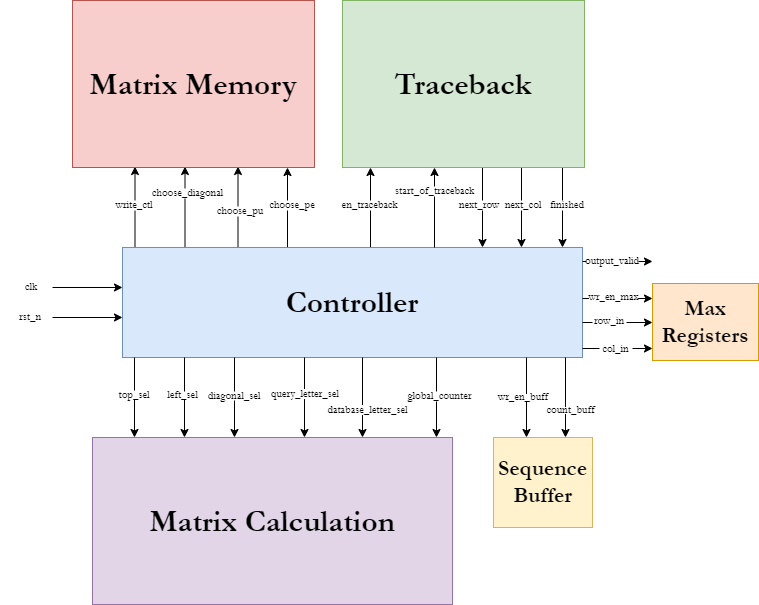

The diagram above was exported from draw.io. Its source (the exported page's mxGraphModel, read from the mxfile embedded in the PNG):
<mxGraphModel dx="778" dy="1412" grid="1" gridSize="10" guides="1" tooltips="1" connect="1" arrows="1" fold="1" page="1" pageScale="1" pageWidth="850" pageHeight="1100" math="0" shadow="0">
  <root>
    <mxCell id="0" />
    <mxCell id="1" parent="0" />
    <mxCell id="42" value="" style="endArrow=classic;html=1;fontFamily=Garamond;" parent="1" edge="1">
      <mxGeometry width="50" height="50" relative="1" as="geometry">
        <mxPoint x="400" y="-773" as="sourcePoint" />
        <mxPoint x="400" y="-853" as="targetPoint" />
      </mxGeometry>
    </mxCell>
    <mxCell id="38" value="" style="endArrow=classic;html=1;fontFamily=Garamond;" parent="1" edge="1">
      <mxGeometry width="50" height="50" relative="1" as="geometry">
        <mxPoint x="164.5" y="-774" as="sourcePoint" />
        <mxPoint x="164.5" y="-854" as="targetPoint" />
      </mxGeometry>
    </mxCell>
    <mxCell id="39" value="" style="endArrow=classic;html=1;fontFamily=Garamond;" parent="1" edge="1">
      <mxGeometry width="50" height="50" relative="1" as="geometry">
        <mxPoint x="214.5" y="-774" as="sourcePoint" />
        <mxPoint x="214.5" y="-854" as="targetPoint" />
      </mxGeometry>
    </mxCell>
    <mxCell id="40" value="" style="endArrow=classic;html=1;fontFamily=Garamond;" parent="1" edge="1">
      <mxGeometry width="50" height="50" relative="1" as="geometry">
        <mxPoint x="267.5" y="-774" as="sourcePoint" />
        <mxPoint x="267.5" y="-854" as="targetPoint" />
      </mxGeometry>
    </mxCell>
    <mxCell id="41" value="" style="endArrow=classic;html=1;fontFamily=Garamond;" parent="1" edge="1">
      <mxGeometry width="50" height="50" relative="1" as="geometry">
        <mxPoint x="317" y="-773" as="sourcePoint" />
        <mxPoint x="317" y="-853" as="targetPoint" />
      </mxGeometry>
    </mxCell>
    <mxCell id="2" value="&lt;b&gt;&lt;font style=&quot;font-size: 31px;&quot;&gt;Controller&lt;/font&gt;&lt;/b&gt;" style="rounded=0;whiteSpace=wrap;html=1;fillColor=#dae8fc;strokeColor=#6c8ebf;fontFamily=Garamond;" parent="1" vertex="1">
      <mxGeometry x="152" y="-773" width="460" height="110" as="geometry" />
    </mxCell>
    <mxCell id="3" value="" style="endArrow=classic;html=1;fontFamily=Garamond;" parent="1" edge="1">
      <mxGeometry width="50" height="50" relative="1" as="geometry">
        <mxPoint x="595" y="-663" as="sourcePoint" />
        <mxPoint x="595" y="-583" as="targetPoint" />
      </mxGeometry>
    </mxCell>
    <mxCell id="4" value="" style="endArrow=classic;html=1;fontFamily=Garamond;" parent="1" edge="1">
      <mxGeometry width="50" height="50" relative="1" as="geometry">
        <mxPoint x="556" y="-663" as="sourcePoint" />
        <mxPoint x="556" y="-583" as="targetPoint" />
      </mxGeometry>
    </mxCell>
    <mxCell id="5" value="" style="endArrow=classic;html=1;fontFamily=Garamond;" parent="1" edge="1">
      <mxGeometry width="50" height="50" relative="1" as="geometry">
        <mxPoint x="164" y="-663" as="sourcePoint" />
        <mxPoint x="164" y="-583" as="targetPoint" />
      </mxGeometry>
    </mxCell>
    <mxCell id="6" value="" style="endArrow=classic;html=1;fontFamily=Garamond;" parent="1" edge="1">
      <mxGeometry width="50" height="50" relative="1" as="geometry">
        <mxPoint x="214" y="-663" as="sourcePoint" />
        <mxPoint x="214" y="-583" as="targetPoint" />
      </mxGeometry>
    </mxCell>
    <mxCell id="7" value="" style="endArrow=classic;html=1;fontFamily=Garamond;" parent="1" edge="1">
      <mxGeometry width="50" height="50" relative="1" as="geometry">
        <mxPoint x="264" y="-663" as="sourcePoint" />
        <mxPoint x="264" y="-583" as="targetPoint" />
      </mxGeometry>
    </mxCell>
    <mxCell id="8" value="" style="endArrow=classic;html=1;fontFamily=Garamond;" parent="1" edge="1">
      <mxGeometry width="50" height="50" relative="1" as="geometry">
        <mxPoint x="334" y="-663" as="sourcePoint" />
        <mxPoint x="334" y="-583" as="targetPoint" />
      </mxGeometry>
    </mxCell>
    <mxCell id="9" value="" style="endArrow=classic;html=1;fontFamily=Garamond;" parent="1" edge="1">
      <mxGeometry width="50" height="50" relative="1" as="geometry">
        <mxPoint x="392" y="-663" as="sourcePoint" />
        <mxPoint x="392" y="-583" as="targetPoint" />
      </mxGeometry>
    </mxCell>
    <mxCell id="11" value="wr_en_buff" style="text;html=1;strokeColor=none;fillColor=default;align=center;verticalAlign=middle;whiteSpace=wrap;rounded=0;fontSize=11;fontFamily=Garamond;" parent="1" vertex="1">
      <mxGeometry x="529" y="-626.5" width="48" height="7" as="geometry" />
    </mxCell>
    <mxCell id="12" value="count_buff" style="text;html=1;strokeColor=none;fillColor=default;align=center;verticalAlign=middle;whiteSpace=wrap;rounded=0;fontSize=11;fontFamily=Garamond;" parent="1" vertex="1">
      <mxGeometry x="579" y="-613.5" width="43" height="7" as="geometry" />
    </mxCell>
    <mxCell id="13" value="top_sel" style="text;html=1;strokeColor=none;fillColor=default;align=center;verticalAlign=middle;whiteSpace=wrap;rounded=0;fontSize=11;fontFamily=Garamond;" parent="1" vertex="1">
      <mxGeometry x="143" y="-630" width="42" height="9" as="geometry" />
    </mxCell>
    <mxCell id="14" value="left_sel" style="text;html=1;strokeColor=none;fillColor=default;align=center;verticalAlign=middle;whiteSpace=wrap;rounded=0;fontSize=11;fontFamily=Garamond;" parent="1" vertex="1">
      <mxGeometry x="192" y="-629" width="41" height="8" as="geometry" />
    </mxCell>
    <mxCell id="15" value="diagonal_sel" style="text;html=1;strokeColor=none;fillColor=default;align=center;verticalAlign=middle;whiteSpace=wrap;rounded=0;fontSize=11;fontFamily=Garamond;" parent="1" vertex="1">
      <mxGeometry x="243" y="-629" width="42" height="9" as="geometry" />
    </mxCell>
    <mxCell id="16" value="query_letter_sel" style="text;html=1;strokeColor=none;fillColor=default;align=center;verticalAlign=middle;whiteSpace=wrap;rounded=0;fontSize=11;fontFamily=Garamond;" parent="1" vertex="1">
      <mxGeometry x="312" y="-631.5" width="46" height="10" as="geometry" />
    </mxCell>
    <mxCell id="18" value="database_letter_sel" style="text;html=1;strokeColor=none;fillColor=default;align=center;verticalAlign=middle;whiteSpace=wrap;rounded=0;fontSize=11;fontFamily=Garamond;" parent="1" vertex="1">
      <mxGeometry x="370" y="-615.5" width="55" height="10" as="geometry" />
    </mxCell>
    <mxCell id="21" value="" style="endArrow=classic;html=1;fontFamily=Garamond;" parent="1" edge="1">
      <mxGeometry width="50" height="50" relative="1" as="geometry">
        <mxPoint x="466" y="-663" as="sourcePoint" />
        <mxPoint x="466" y="-583" as="targetPoint" />
      </mxGeometry>
    </mxCell>
    <mxCell id="22" value="global_counter" style="text;html=1;strokeColor=none;fillColor=default;align=center;verticalAlign=middle;whiteSpace=wrap;rounded=0;fontSize=11;fontFamily=Garamond;" parent="1" vertex="1">
      <mxGeometry x="447" y="-629" width="45" height="10" as="geometry" />
    </mxCell>
    <mxCell id="25" value="" style="endArrow=classic;html=1;fontSize=11;fontFamily=Garamond;" parent="1" edge="1">
      <mxGeometry width="50" height="50" relative="1" as="geometry">
        <mxPoint x="612" y="-698" as="sourcePoint" />
        <mxPoint x="682" y="-698" as="targetPoint" />
      </mxGeometry>
    </mxCell>
    <mxCell id="26" value="" style="endArrow=classic;html=1;fontSize=11;fontFamily=Garamond;" parent="1" edge="1">
      <mxGeometry width="50" height="50" relative="1" as="geometry">
        <mxPoint x="612" y="-672" as="sourcePoint" />
        <mxPoint x="682" y="-672" as="targetPoint" />
      </mxGeometry>
    </mxCell>
    <mxCell id="27" value="" style="endArrow=classic;html=1;fontSize=11;fontFamily=Garamond;" parent="1" edge="1">
      <mxGeometry width="50" height="50" relative="1" as="geometry">
        <mxPoint x="612" y="-722" as="sourcePoint" />
        <mxPoint x="682" y="-722" as="targetPoint" />
      </mxGeometry>
    </mxCell>
    <mxCell id="28" value="wr_en_max" style="text;html=1;strokeColor=none;fillColor=default;align=center;verticalAlign=middle;whiteSpace=wrap;rounded=0;fontSize=11;fontFamily=Garamond;" parent="1" vertex="1">
      <mxGeometry x="618.5" y="-732" width="49" height="17" as="geometry" />
    </mxCell>
    <mxCell id="29" value="row_in" style="text;html=1;strokeColor=none;fillColor=default;align=center;verticalAlign=middle;whiteSpace=wrap;rounded=0;fontSize=11;fontFamily=Garamond;" parent="1" vertex="1">
      <mxGeometry x="622" y="-707" width="34" height="16" as="geometry" />
    </mxCell>
    <mxCell id="31" value="" style="endArrow=classic;html=1;fontSize=8;fontFamily=Garamond;" parent="1" edge="1">
      <mxGeometry width="50" height="50" relative="1" as="geometry">
        <mxPoint x="82" y="-733" as="sourcePoint" />
        <mxPoint x="152" y="-733" as="targetPoint" />
      </mxGeometry>
    </mxCell>
    <mxCell id="32" value="" style="endArrow=classic;html=1;fontSize=8;fontFamily=Garamond;" parent="1" edge="1">
      <mxGeometry width="50" height="50" relative="1" as="geometry">
        <mxPoint x="82" y="-703" as="sourcePoint" />
        <mxPoint x="152" y="-703" as="targetPoint" />
      </mxGeometry>
    </mxCell>
    <mxCell id="33" value="clk" style="text;html=1;strokeColor=none;fillColor=none;align=center;verticalAlign=middle;whiteSpace=wrap;rounded=0;fontSize=11;fontFamily=Garamond;" parent="1" vertex="1">
      <mxGeometry x="31" y="-748" width="60" height="30" as="geometry" />
    </mxCell>
    <mxCell id="34" value="rst_n" style="text;html=1;strokeColor=none;fillColor=none;align=center;verticalAlign=middle;whiteSpace=wrap;rounded=0;fontSize=11;fontFamily=Garamond;" parent="1" vertex="1">
      <mxGeometry x="30" y="-718" width="60" height="30" as="geometry" />
    </mxCell>
    <mxCell id="36" value="" style="endArrow=classic;html=1;fontFamily=Garamond;" parent="1" edge="1">
      <mxGeometry width="50" height="50" relative="1" as="geometry">
        <mxPoint x="551" y="-853" as="sourcePoint" />
        <mxPoint x="551" y="-773" as="targetPoint" />
      </mxGeometry>
    </mxCell>
    <mxCell id="37" value="" style="endArrow=classic;html=1;fontFamily=Garamond;" parent="1" edge="1">
      <mxGeometry width="50" height="50" relative="1" as="geometry">
        <mxPoint x="512" y="-853" as="sourcePoint" />
        <mxPoint x="512" y="-773" as="targetPoint" />
      </mxGeometry>
    </mxCell>
    <mxCell id="50" value="" style="endArrow=classic;html=1;fontFamily=Garamond;" parent="1" edge="1">
      <mxGeometry width="50" height="50" relative="1" as="geometry">
        <mxPoint x="464" y="-773" as="sourcePoint" />
        <mxPoint x="464" y="-853" as="targetPoint" />
      </mxGeometry>
    </mxCell>
    <mxCell id="52" value="" style="endArrow=classic;html=1;fontSize=11;fontFamily=Garamond;" parent="1" edge="1">
      <mxGeometry width="50" height="50" relative="1" as="geometry">
        <mxPoint x="612" y="-759" as="sourcePoint" />
        <mxPoint x="682" y="-759" as="targetPoint" />
      </mxGeometry>
    </mxCell>
    <mxCell id="53" value="output_valid" style="text;html=1;strokeColor=none;fillColor=default;align=center;verticalAlign=middle;whiteSpace=wrap;rounded=0;fontSize=11;fontFamily=Garamond;" parent="1" vertex="1">
      <mxGeometry x="616" y="-766" width="52" height="14" as="geometry" />
    </mxCell>
    <mxCell id="54" value="" style="endArrow=classic;html=1;fontFamily=Garamond;" parent="1" edge="1">
      <mxGeometry width="50" height="50" relative="1" as="geometry">
        <mxPoint x="592" y="-853" as="sourcePoint" />
        <mxPoint x="592" y="-773" as="targetPoint" />
      </mxGeometry>
    </mxCell>
    <mxCell id="56" value="&lt;b style=&quot;border-color: var(--border-color); font-family: Garamond; font-size: 31px;&quot;&gt;Matrix Calculation&lt;/b&gt;" style="rounded=0;whiteSpace=wrap;html=1;fontSize=9;fillColor=#e1d5e7;strokeColor=#9673a6;" parent="1" vertex="1">
      <mxGeometry x="122" y="-583" width="360" height="167" as="geometry" />
    </mxCell>
    <mxCell id="57" value="&lt;b style=&quot;border-color: var(--border-color); font-family: Garamond;&quot;&gt;&lt;font style=&quot;font-size: 22px;&quot;&gt;Sequence Buffer&lt;/font&gt;&lt;/b&gt;" style="rounded=0;whiteSpace=wrap;html=1;fontSize=9;fillColor=#fff2cc;strokeColor=#d6b656;" parent="1" vertex="1">
      <mxGeometry x="523" y="-583" width="99" height="90" as="geometry" />
    </mxCell>
    <mxCell id="58" value="&lt;b style=&quot;border-color: var(--border-color);&quot;&gt;&lt;font style=&quot;font-size: 22px;&quot;&gt;Max Registers&lt;/font&gt;&lt;/b&gt;" style="rounded=0;whiteSpace=wrap;html=1;fontSize=9;fillColor=#ffe6cc;strokeColor=#d79b00;fontFamily=Garamond;" parent="1" vertex="1">
      <mxGeometry x="682" y="-737" width="106" height="77" as="geometry" />
    </mxCell>
    <mxCell id="59" value="&lt;b style=&quot;border-color: var(--border-color); font-size: 31px;&quot;&gt;Traceback&lt;/b&gt;" style="rounded=0;whiteSpace=wrap;html=1;fontSize=9;fillColor=#d5e8d4;strokeColor=#82b366;fontFamily=Garamond;" parent="1" vertex="1">
      <mxGeometry x="372" y="-1020" width="242" height="167" as="geometry" />
    </mxCell>
    <mxCell id="60" value="&lt;span style=&quot;font-size: 31px;&quot;&gt;&lt;b&gt;Matrix Memory&lt;/b&gt;&lt;/span&gt;" style="rounded=0;whiteSpace=wrap;html=1;fontSize=9;fillColor=#f8cecc;strokeColor=#b85450;fontFamily=Garamond;" parent="1" vertex="1">
      <mxGeometry x="102" y="-1020" width="242" height="167" as="geometry" />
    </mxCell>
    <mxCell id="43" value="next_row" style="text;html=1;strokeColor=none;fillColor=default;align=center;verticalAlign=middle;whiteSpace=wrap;rounded=0;fontSize=11;fontFamily=Garamond;" parent="1" vertex="1">
      <mxGeometry x="482" y="-820" width="54" height="10" as="geometry" />
    </mxCell>
    <mxCell id="44" value="next_col" style="text;html=1;strokeColor=none;fillColor=default;align=center;verticalAlign=middle;whiteSpace=wrap;rounded=0;fontSize=11;fontFamily=Garamond;" parent="1" vertex="1">
      <mxGeometry x="536" y="-820" width="34" height="10" as="geometry" />
    </mxCell>
    <mxCell id="45" value="write_ctl" style="text;html=1;strokeColor=none;fillColor=default;align=center;verticalAlign=middle;whiteSpace=wrap;rounded=0;fontSize=11;fontFamily=Garamond;" parent="1" vertex="1">
      <mxGeometry x="143" y="-820" width="42" height="10" as="geometry" />
    </mxCell>
    <mxCell id="47" value="choose_pu" style="text;html=1;strokeColor=none;fillColor=default;align=center;verticalAlign=middle;whiteSpace=wrap;rounded=0;fontSize=11;fontFamily=Garamond;" parent="1" vertex="1">
      <mxGeometry x="248" y="-814" width="44" height="10" as="geometry" />
    </mxCell>
    <mxCell id="48" value="choose_pe" style="text;html=1;strokeColor=none;fillColor=default;align=center;verticalAlign=middle;whiteSpace=wrap;rounded=0;fontSize=11;fontFamily=Garamond;" parent="1" vertex="1">
      <mxGeometry x="301" y="-820" width="42" height="10" as="geometry" />
    </mxCell>
    <mxCell id="51" value="&lt;font style=&quot;font-size: 11px;&quot;&gt;start_of_traceback&lt;/font&gt;" style="text;html=1;strokeColor=none;fillColor=default;align=center;verticalAlign=middle;whiteSpace=wrap;rounded=0;fontSize=11;fontFamily=Garamond;" parent="1" vertex="1">
      <mxGeometry x="437" y="-834" width="55" height="10" as="geometry" />
    </mxCell>
    <mxCell id="55" value="finished" style="text;html=1;strokeColor=none;fillColor=default;align=center;verticalAlign=middle;whiteSpace=wrap;rounded=0;fontSize=11;fontFamily=Garamond;" parent="1" vertex="1">
      <mxGeometry x="579" y="-820" width="36" height="10" as="geometry" />
    </mxCell>
    <mxCell id="67" value="choose_diagonal" style="text;html=1;strokeColor=none;fillColor=default;align=center;verticalAlign=middle;whiteSpace=wrap;rounded=0;fontSize=11;fontFamily=Garamond;" parent="1" vertex="1">
      <mxGeometry x="192" y="-832" width="51" height="10" as="geometry" />
    </mxCell>
    <mxCell id="49" value="en_traceback" style="text;html=1;strokeColor=none;fillColor=default;align=center;verticalAlign=middle;whiteSpace=wrap;rounded=0;fontSize=11;fontFamily=Garamond;" parent="1" vertex="1">
      <mxGeometry x="372" y="-820" width="55" height="10" as="geometry" />
    </mxCell>
    <mxCell id="30" value="col_in" style="text;html=1;strokeColor=none;fillColor=default;align=center;verticalAlign=middle;whiteSpace=wrap;rounded=0;fontSize=11;fontFamily=Garamond;" parent="1" vertex="1">
      <mxGeometry x="629" y="-680" width="33" height="17" as="geometry" />
    </mxCell>
  </root>
</mxGraphModel>